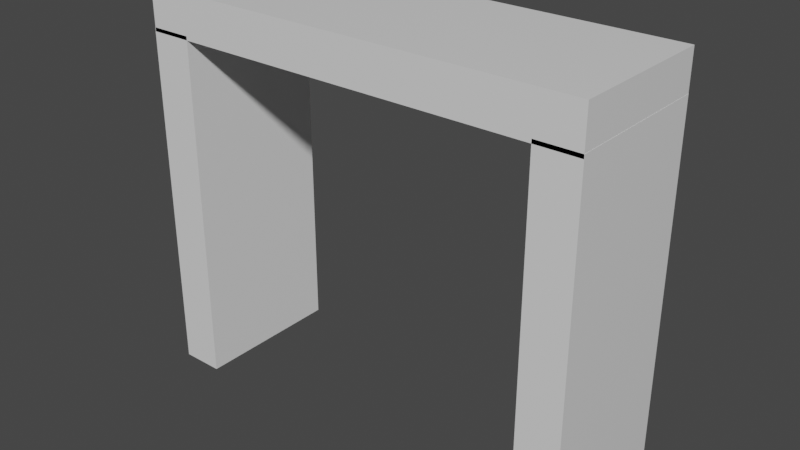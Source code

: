 # Source: desk.blend  (saved by Blender 2.80.75; exported with 4.5.12 LTS)
import bpy
from mathutils import Matrix  # noqa: F401  (used for matrix-valued properties, if any)

bpy.ops.wm.read_factory_settings(use_empty=True)
scene = bpy.context.scene
scene.name = 'Scene'

# ---- collections
col_collection = bpy.data.collections.new('Collection'); scene.collection.children.link(col_collection)

# ---- materials (node trees are filled in below, after node groups)
mat_material = bpy.data.materials.new('Material')
mat_material.alpha_threshold = 0.0
mat_material.use_transparent_shadow = False
mat_material.line_color = (0.0, 0.0, 0.0, 1.0)
mat_material_001 = bpy.data.materials.new('Material.001')
mat_material_001.alpha_threshold = 0.0
mat_material_001.use_transparent_shadow = False
mat_material_001.line_color = (0.0, 0.0, 0.0, 1.0)
mat_material_002 = bpy.data.materials.new('Material.002')
mat_material_002.alpha_threshold = 0.0
mat_material_002.use_transparent_shadow = False
mat_material_002.line_color = (0.0, 0.0, 0.0, 1.0)

# ---- material node trees
mat_material.use_nodes = True; mat_material.node_tree.nodes.clear()
_N = mat_material.node_tree.nodes; _L = mat_material.node_tree.links
n0 = _N.new('ShaderNodeOutputMaterial'); n0.name = 'Material Output'; n0.location = (300, 300)
n1 = _N.new('ShaderNodeBsdfPrincipled'); n1.name = 'Principled BSDF'; n1.location = (10, 300)
n1.distribution = 'GGX'
n1.subsurface_method = 'BURLEY'
n1.inputs[2].default_value = 0.4
n1.inputs[3].default_value = 1.45
n1.inputs[27].default_value = (0.0, 0.0, 0.0, 1.0)
n1.inputs[28].default_value = 1.0
_L.new(n1.outputs[0], n0.inputs[0])
n0.is_active_output = True
mat_material_001.use_nodes = True; mat_material_001.node_tree.nodes.clear()
_N = mat_material_001.node_tree.nodes; _L = mat_material_001.node_tree.links
n0 = _N.new('ShaderNodeOutputMaterial'); n0.name = 'Material Output'; n0.location = (300, 300)
n1 = _N.new('ShaderNodeBsdfPrincipled'); n1.name = 'Principled BSDF'; n1.location = (10, 300)
n1.distribution = 'GGX'
n1.subsurface_method = 'BURLEY'
n1.inputs[2].default_value = 0.4
n1.inputs[3].default_value = 1.45
n1.inputs[27].default_value = (0.0, 0.0, 0.0, 1.0)
n1.inputs[28].default_value = 1.0
_L.new(n1.outputs[0], n0.inputs[0])
n0.is_active_output = True
mat_material_002.use_nodes = True; mat_material_002.node_tree.nodes.clear()
_N = mat_material_002.node_tree.nodes; _L = mat_material_002.node_tree.links
n0 = _N.new('ShaderNodeOutputMaterial'); n0.name = 'Material Output'; n0.location = (300, 300)
n1 = _N.new('ShaderNodeBsdfPrincipled'); n1.name = 'Principled BSDF'; n1.location = (10, 300)
n1.distribution = 'GGX'
n1.subsurface_method = 'BURLEY'
n1.inputs[2].default_value = 0.4
n1.inputs[3].default_value = 1.45
n1.inputs[27].default_value = (0.0, 0.0, 0.0, 1.0)
n1.inputs[28].default_value = 1.0
_L.new(n1.outputs[0], n0.inputs[0])
n0.is_active_output = True

# ---- world
world_world = bpy.data.worlds.new('World'); scene.world = world_world
world_world.use_nodes = True; world_world.node_tree.nodes.clear()
_N = world_world.node_tree.nodes; _L = world_world.node_tree.links
n0 = _N.new('ShaderNodeOutputWorld'); n0.name = 'World Output'; n0.location = (300, 300)
n1 = _N.new('ShaderNodeBackground'); n1.name = 'Background'; n1.location = (10, 300)
n1.inputs[0].default_value = (0.05088, 0.05088, 0.05088, 1.0)
_L.new(n1.outputs[0], n0.inputs[0])
n0.is_active_output = True
world_world.color = (0.05088, 0.05088, 0.05088)
world_world.use_sun_shadow = False
world_world.sun_shadow_jitter_overblur = 0.0

# ---- meshes
me_cube = bpy.data.meshes.new('Cube')
me_cube.from_pydata([(1.0, 1.0, 1.0), (1.0, 1.0, -1.0), (1.0, -1.0, 1.0), (1.0, -1.0, -1.0), (-1.0, 1.0, 1.0), (-1.0, 1.0, -1.0), (-1.0, -1.0, 1.0), (-1.0, -1.0, -1.0)], [], [(0, 4, 6, 2), (3, 2, 6, 7), (7, 6, 4, 5), (5, 1, 3, 7), (1, 0, 2, 3), (5, 4, 0, 1)])
_uv = me_cube.uv_layers.new(name='UVMap')
_uv.uv.foreach_set('vector', [0.375, 0.0, 0.625, 0.0, 0.625, 0.25, 0.375, 0.25, 0.375, 0.25, 0.625, 0.25, 0.625, 0.5, 0.375, 0.5, 0.375, 0.5, 0.625, 0.5, 0.625, 0.75, 0.375, 0.75, 0.375, 0.75, 0.625, 0.75, 0.625, 1.0, 0.375, 1.0, 0.125, 0.5, 0.375, 0.5, 0.375, 0.75, 0.125, 0.75, 0.625, 0.5, 0.875, 0.5, 0.875, 0.75, 0.625, 0.75])
me_cube.materials.append(mat_material)
me_cube.use_remesh_preserve_volume = False
me_cube.use_remesh_preserve_attributes = False
me_cube.use_mirror_vertex_groups = False
me_cube.update()
me_cube_001 = bpy.data.meshes.new('Cube.001')
me_cube_001.from_pydata([(1.0, 1.0, 1.0), (1.0, 1.0, -1.0), (1.0, -1.0, 1.0), (1.0, -1.0, -1.0), (-1.0, 1.0, 1.0), (-1.0, 1.0, -1.0), (-1.0, -1.0, 1.0), (-1.0, -1.0, -1.0)], [], [(0, 4, 6, 2), (3, 2, 6, 7), (7, 6, 4, 5), (5, 1, 3, 7), (1, 0, 2, 3), (5, 4, 0, 1)])
_uv = me_cube_001.uv_layers.new(name='UVMap')
_uv.uv.foreach_set('vector', [0.375, 0.0, 0.625, 0.0, 0.625, 0.25, 0.375, 0.25, 0.375, 0.25, 0.625, 0.25, 0.625, 0.5, 0.375, 0.5, 0.375, 0.5, 0.625, 0.5, 0.625, 0.75, 0.375, 0.75, 0.375, 0.75, 0.625, 0.75, 0.625, 1.0, 0.375, 1.0, 0.125, 0.5, 0.375, 0.5, 0.375, 0.75, 0.125, 0.75, 0.625, 0.5, 0.875, 0.5, 0.875, 0.75, 0.625, 0.75])
me_cube_001.materials.append(mat_material_001)
me_cube_001.use_remesh_preserve_volume = False
me_cube_001.use_remesh_preserve_attributes = False
me_cube_001.use_mirror_vertex_groups = False
me_cube_001.update()
me_cube_002 = bpy.data.meshes.new('Cube.002')
me_cube_002.from_pydata([(1.0, 1.0, 1.0), (1.0, 1.0, -1.0), (1.0, -1.0, 1.0), (1.0, -1.0, -1.0), (-1.0, 1.0, 1.0), (-1.0, 1.0, -1.0), (-1.0, -1.0, 1.0), (-1.0, -1.0, -1.0)], [], [(0, 4, 6, 2), (3, 2, 6, 7), (7, 6, 4, 5), (5, 1, 3, 7), (1, 0, 2, 3), (5, 4, 0, 1)])
_uv = me_cube_002.uv_layers.new(name='UVMap')
_uv.uv.foreach_set('vector', [0.375, 0.0, 0.625, 0.0, 0.625, 0.25, 0.375, 0.25, 0.375, 0.25, 0.625, 0.25, 0.625, 0.5, 0.375, 0.5, 0.375, 0.5, 0.625, 0.5, 0.625, 0.75, 0.375, 0.75, 0.375, 0.75, 0.625, 0.75, 0.625, 1.0, 0.375, 1.0, 0.125, 0.5, 0.375, 0.5, 0.375, 0.75, 0.125, 0.75, 0.625, 0.5, 0.875, 0.5, 0.875, 0.75, 0.625, 0.75])
me_cube_002.materials.append(mat_material_002)
me_cube_002.use_remesh_preserve_volume = False
me_cube_002.use_remesh_preserve_attributes = False
me_cube_002.use_mirror_vertex_groups = False
me_cube_002.update()

# ---- objects
ob_desk = bpy.data.objects.new('desk', me_cube)
ob_neck = bpy.data.objects.new('neck', me_cube_001)
ob_neck1 = bpy.data.objects.new('neck1', me_cube_002)

# ---- transforms, parenting, visibility, modifiers, constraints
ob_desk.location = (0.0, 0.0, 0.0)
ob_desk.scale = (2.969, 1.0, 0.2827)
ob_desk.lock_rotations_4d = False
ob_desk.empty_display_type = 'ARROWS'
ob_desk.lineart.crease_threshold = 0.0
ob_neck.location = (-2.692, 0.0, -2.566)
ob_neck.rotation_euler = (0.0, -1.571, 0.0)
ob_neck.scale = (2.333, 1.0, 0.2827)
ob_neck.lock_rotations_4d = False
ob_neck.empty_display_type = 'ARROWS'
ob_neck.lineart.crease_threshold = 0.0
ob_neck1.location = (2.689, 0.0, -2.566)
ob_neck1.rotation_euler = (0.0, -1.571, 0.0)
ob_neck1.scale = (2.333, 1.0, 0.2827)
ob_neck1.lock_rotations_4d = False
ob_neck1.empty_display_type = 'ARROWS'
ob_neck1.lineart.crease_threshold = 0.0

# ---- collection membership
col_collection.objects.link(ob_desk)
col_collection.objects.link(ob_neck)
col_collection.objects.link(ob_neck1)

# ---- scene / render settings (as saved in the file)
scene.frame_start = 1; scene.frame_end = 250; scene.frame_set(1)
scene.render.engine = 'BLENDER_EEVEE_NEXT'
scene.cycles.use_denoising = False
scene.cycles.samples = 128
scene.cycles.sampling_pattern = 'TABULATED_SOBOL'
scene.cycles.use_adaptive_sampling = False
scene.cycles.use_light_tree = False
scene.view_settings.view_transform = 'Filmic'
bpy.context.view_layer.update()

# ---- added for rendering (the .blend has no active camera and no usable light): camera, sun
cam_auto = bpy.data.cameras.new('AutoCamera')
cam_auto.lens = 50.0
cam_auto.sensor_width = 36.0
cam_auto.clip_end = 1000.0
ob_auto_camera = bpy.data.objects.new('AutoCamera', cam_auto)
scene.collection.objects.link(ob_auto_camera)
ob_auto_camera.location = (7.527, -9.03408, 3.71496)
ob_auto_camera.rotation_euler = (1.09748, -7.21219e-08, 0.694738)
scene.camera = ob_auto_camera
light_auto_sun = bpy.data.lights.new('AutoSun', 'SUN')
light_auto_sun.energy = 3.0
light_auto_sun.angle = 0.0523599
ob_auto_sun = bpy.data.objects.new('AutoSun', light_auto_sun)
scene.collection.objects.link(ob_auto_sun)
ob_auto_sun.rotation_euler = (0.872665, 0.174533, 0.523599)
bpy.context.view_layer.update()
